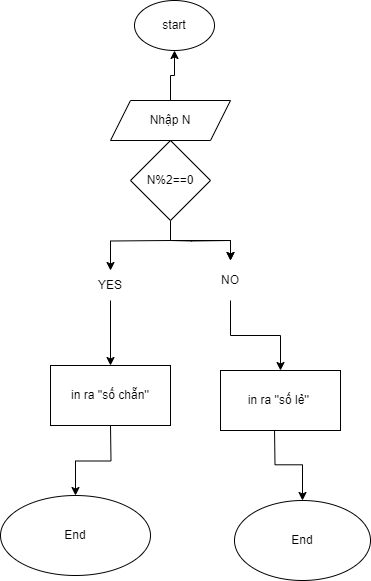

The diagram above was exported from draw.io. Its source (the exported page's mxGraphModel, read from the mxfile embedded in the PNG):
<mxGraphModel dx="1006" dy="531" grid="1" gridSize="10" guides="1" tooltips="1" connect="1" arrows="1" fold="1" page="1" pageScale="1" pageWidth="827" pageHeight="1169" math="0" shadow="0">
  <root>
    <mxCell id="0" />
    <mxCell id="1" parent="0" />
    <mxCell id="ZKnYMplroSiRbwPu1T3_-1" value="start" style="ellipse;whiteSpace=wrap;html=1;" vertex="1" parent="1">
      <mxGeometry x="334" y="70" width="80" height="50" as="geometry" />
    </mxCell>
    <mxCell id="ZKnYMplroSiRbwPu1T3_-43" value="" style="edgeStyle=orthogonalEdgeStyle;rounded=0;orthogonalLoop=1;jettySize=auto;html=1;" edge="1" parent="1" source="ZKnYMplroSiRbwPu1T3_-7" target="ZKnYMplroSiRbwPu1T3_-1">
      <mxGeometry relative="1" as="geometry" />
    </mxCell>
    <mxCell id="ZKnYMplroSiRbwPu1T3_-45" value="" style="edgeStyle=orthogonalEdgeStyle;rounded=0;orthogonalLoop=1;jettySize=auto;html=1;" edge="1" parent="1" source="ZKnYMplroSiRbwPu1T3_-7" target="ZKnYMplroSiRbwPu1T3_-44">
      <mxGeometry relative="1" as="geometry" />
    </mxCell>
    <mxCell id="ZKnYMplroSiRbwPu1T3_-7" value="Nhập N" style="shape=parallelogram;perimeter=parallelogramPerimeter;whiteSpace=wrap;html=1;fixedSize=1;" vertex="1" parent="1">
      <mxGeometry x="310" y="170" width="120" height="40" as="geometry" />
    </mxCell>
    <mxCell id="ZKnYMplroSiRbwPu1T3_-29" style="edgeStyle=orthogonalEdgeStyle;rounded=0;orthogonalLoop=1;jettySize=auto;html=1;exitX=0.5;exitY=1;exitDx=0;exitDy=0;" edge="1" parent="1" target="ZKnYMplroSiRbwPu1T3_-21">
      <mxGeometry relative="1" as="geometry">
        <mxPoint x="370" y="310" as="sourcePoint" />
      </mxGeometry>
    </mxCell>
    <mxCell id="ZKnYMplroSiRbwPu1T3_-30" style="edgeStyle=orthogonalEdgeStyle;rounded=0;orthogonalLoop=1;jettySize=auto;html=1;exitX=0.5;exitY=1;exitDx=0;exitDy=0;entryX=0.5;entryY=0;entryDx=0;entryDy=0;" edge="1" parent="1" target="ZKnYMplroSiRbwPu1T3_-20">
      <mxGeometry relative="1" as="geometry">
        <mxPoint x="370" y="310" as="sourcePoint" />
      </mxGeometry>
    </mxCell>
    <mxCell id="ZKnYMplroSiRbwPu1T3_-49" value="" style="edgeStyle=orthogonalEdgeStyle;rounded=0;orthogonalLoop=1;jettySize=auto;html=1;" edge="1" parent="1" source="ZKnYMplroSiRbwPu1T3_-20" target="ZKnYMplroSiRbwPu1T3_-48">
      <mxGeometry relative="1" as="geometry" />
    </mxCell>
    <mxCell id="ZKnYMplroSiRbwPu1T3_-20" value="YES" style="text;html=1;align=center;verticalAlign=middle;whiteSpace=wrap;rounded=0;" vertex="1" parent="1">
      <mxGeometry x="280" y="340" width="60" height="30" as="geometry" />
    </mxCell>
    <mxCell id="ZKnYMplroSiRbwPu1T3_-51" value="" style="edgeStyle=orthogonalEdgeStyle;rounded=0;orthogonalLoop=1;jettySize=auto;html=1;" edge="1" parent="1" source="ZKnYMplroSiRbwPu1T3_-21" target="ZKnYMplroSiRbwPu1T3_-50">
      <mxGeometry relative="1" as="geometry" />
    </mxCell>
    <mxCell id="ZKnYMplroSiRbwPu1T3_-21" value="NO" style="text;html=1;align=center;verticalAlign=middle;whiteSpace=wrap;rounded=0;" vertex="1" parent="1">
      <mxGeometry x="400" y="330" width="60" height="40" as="geometry" />
    </mxCell>
    <mxCell id="ZKnYMplroSiRbwPu1T3_-40" value="" style="edgeStyle=orthogonalEdgeStyle;rounded=0;orthogonalLoop=1;jettySize=auto;html=1;" edge="1" parent="1" target="ZKnYMplroSiRbwPu1T3_-39">
      <mxGeometry relative="1" as="geometry">
        <mxPoint x="310" y="495" as="sourcePoint" />
      </mxGeometry>
    </mxCell>
    <mxCell id="ZKnYMplroSiRbwPu1T3_-42" value="" style="edgeStyle=orthogonalEdgeStyle;rounded=0;orthogonalLoop=1;jettySize=auto;html=1;" edge="1" parent="1" target="ZKnYMplroSiRbwPu1T3_-41">
      <mxGeometry relative="1" as="geometry">
        <mxPoint x="474" y="497.5" as="sourcePoint" />
      </mxGeometry>
    </mxCell>
    <mxCell id="ZKnYMplroSiRbwPu1T3_-39" value="End" style="ellipse;whiteSpace=wrap;html=1;" vertex="1" parent="1">
      <mxGeometry x="200" y="565" width="150" height="80" as="geometry" />
    </mxCell>
    <mxCell id="ZKnYMplroSiRbwPu1T3_-41" value="End" style="ellipse;whiteSpace=wrap;html=1;" vertex="1" parent="1">
      <mxGeometry x="434" y="570" width="136" height="80" as="geometry" />
    </mxCell>
    <mxCell id="ZKnYMplroSiRbwPu1T3_-46" value="" style="edgeStyle=orthogonalEdgeStyle;rounded=0;orthogonalLoop=1;jettySize=auto;html=1;" edge="1" parent="1" source="ZKnYMplroSiRbwPu1T3_-44" target="ZKnYMplroSiRbwPu1T3_-21">
      <mxGeometry relative="1" as="geometry" />
    </mxCell>
    <mxCell id="ZKnYMplroSiRbwPu1T3_-44" value="N%2==0" style="rhombus;whiteSpace=wrap;html=1;" vertex="1" parent="1">
      <mxGeometry x="330" y="210" width="80" height="80" as="geometry" />
    </mxCell>
    <mxCell id="ZKnYMplroSiRbwPu1T3_-48" value="in ra ''số chẵn''" style="whiteSpace=wrap;html=1;" vertex="1" parent="1">
      <mxGeometry x="250" y="435" width="120" height="60" as="geometry" />
    </mxCell>
    <mxCell id="ZKnYMplroSiRbwPu1T3_-50" value="in ra ''số lẻ''&amp;nbsp;" style="whiteSpace=wrap;html=1;" vertex="1" parent="1">
      <mxGeometry x="420" y="440" width="120" height="60" as="geometry" />
    </mxCell>
  </root>
</mxGraphModel>